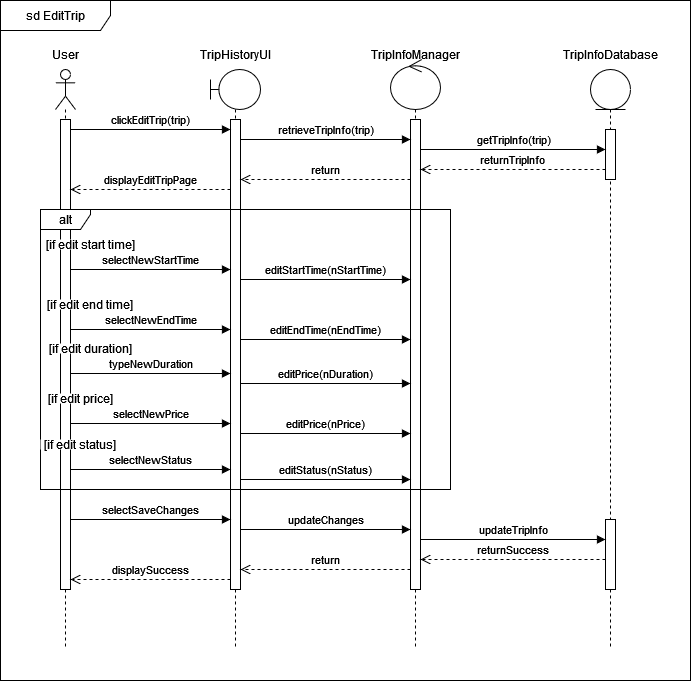

The diagram above was exported from draw.io. Its source (the exported page's mxGraphModel, read from the mxfile embedded in the PNG):
<mxGraphModel dx="1050" dy="549" grid="1" gridSize="10" guides="1" tooltips="1" connect="1" arrows="1" fold="1" page="1" pageScale="1" pageWidth="1169" pageHeight="827" math="0" shadow="0">
  <root>
    <mxCell id="0" />
    <mxCell id="1" parent="0" />
    <mxCell id="IpsOC0rGLpPg9oQVfI_S-11" value="" style="group" parent="1" connectable="0" vertex="1">
      <mxGeometry x="590" y="109" width="110" height="610" as="geometry" />
    </mxCell>
    <mxCell id="IpsOC0rGLpPg9oQVfI_S-5" value="" style="shape=umlLifeline;perimeter=lifelinePerimeter;whiteSpace=wrap;html=1;container=1;dropTarget=0;collapsible=0;recursiveResize=0;outlineConnect=0;portConstraint=eastwest;newEdgeStyle={&quot;curved&quot;:0,&quot;rounded&quot;:0};participant=umlControl;size=50;" parent="IpsOC0rGLpPg9oQVfI_S-11" vertex="1">
      <mxGeometry x="30" y="20" width="50" height="590" as="geometry" />
    </mxCell>
    <mxCell id="IpsOC0rGLpPg9oQVfI_S-17" value="" style="html=1;points=[[0,0,0,0,5],[0,1,0,0,-5],[1,0,0,0,5],[1,1,0,0,-5]];perimeter=orthogonalPerimeter;outlineConnect=0;targetShapes=umlLifeline;portConstraint=eastwest;newEdgeStyle={&quot;curved&quot;:0,&quot;rounded&quot;:0};" parent="IpsOC0rGLpPg9oQVfI_S-5" vertex="1">
      <mxGeometry x="20" y="60" width="10" height="470" as="geometry" />
    </mxCell>
    <mxCell id="IpsOC0rGLpPg9oQVfI_S-6" value="TripInfoManager" style="text;html=1;align=center;verticalAlign=middle;resizable=0;points=[];autosize=1;strokeColor=none;fillColor=none;" parent="IpsOC0rGLpPg9oQVfI_S-11" vertex="1">
      <mxGeometry width="110" height="30" as="geometry" />
    </mxCell>
    <mxCell id="IpsOC0rGLpPg9oQVfI_S-12" value="" style="group" parent="1" connectable="0" vertex="1">
      <mxGeometry x="420" y="109" width="90" height="610" as="geometry" />
    </mxCell>
    <mxCell id="IpsOC0rGLpPg9oQVfI_S-3" value="" style="shape=umlLifeline;perimeter=lifelinePerimeter;whiteSpace=wrap;html=1;container=1;dropTarget=0;collapsible=0;recursiveResize=0;outlineConnect=0;portConstraint=eastwest;newEdgeStyle={&quot;curved&quot;:0,&quot;rounded&quot;:0};participant=umlBoundary;" parent="IpsOC0rGLpPg9oQVfI_S-12" vertex="1">
      <mxGeometry x="20" y="30" width="50" height="580" as="geometry" />
    </mxCell>
    <mxCell id="IpsOC0rGLpPg9oQVfI_S-16" value="" style="html=1;points=[[0,0,0,0,5],[0,1,0,0,-5],[1,0,0,0,5],[1,1,0,0,-5]];perimeter=orthogonalPerimeter;outlineConnect=0;targetShapes=umlLifeline;portConstraint=eastwest;newEdgeStyle={&quot;curved&quot;:0,&quot;rounded&quot;:0};" parent="IpsOC0rGLpPg9oQVfI_S-3" vertex="1">
      <mxGeometry x="20" y="50" width="10" height="470" as="geometry" />
    </mxCell>
    <mxCell id="IpsOC0rGLpPg9oQVfI_S-4" value="TripHistoryUI" style="text;html=1;align=center;verticalAlign=middle;resizable=0;points=[];autosize=1;strokeColor=none;fillColor=none;" parent="IpsOC0rGLpPg9oQVfI_S-12" vertex="1">
      <mxGeometry width="90" height="30" as="geometry" />
    </mxCell>
    <mxCell id="IpsOC0rGLpPg9oQVfI_S-19" value="clickEditTrip(trip)" style="html=1;verticalAlign=bottom;endArrow=block;curved=0;rounded=0;" parent="1" target="IpsOC0rGLpPg9oQVfI_S-16" edge="1">
      <mxGeometry width="80" relative="1" as="geometry">
        <mxPoint x="300" y="199" as="sourcePoint" />
        <mxPoint x="410" y="199" as="targetPoint" />
      </mxGeometry>
    </mxCell>
    <mxCell id="IpsOC0rGLpPg9oQVfI_S-13" value="" style="group" parent="1" connectable="0" vertex="1">
      <mxGeometry x="270" y="109" width="630" height="610" as="geometry" />
    </mxCell>
    <mxCell id="IpsOC0rGLpPg9oQVfI_S-1" value="" style="shape=umlLifeline;perimeter=lifelinePerimeter;whiteSpace=wrap;html=1;container=1;dropTarget=0;collapsible=0;recursiveResize=0;outlineConnect=0;portConstraint=eastwest;newEdgeStyle={&quot;curved&quot;:0,&quot;rounded&quot;:0};participant=umlActor;" parent="IpsOC0rGLpPg9oQVfI_S-13" vertex="1">
      <mxGeometry x="15" y="30" width="20" height="580" as="geometry" />
    </mxCell>
    <mxCell id="IpsOC0rGLpPg9oQVfI_S-15" value="" style="html=1;points=[[0,0,0,0,5],[0,1,0,0,-5],[1,0,0,0,5],[1,1,0,0,-5]];perimeter=orthogonalPerimeter;outlineConnect=0;targetShapes=umlLifeline;portConstraint=eastwest;newEdgeStyle={&quot;curved&quot;:0,&quot;rounded&quot;:0};" parent="IpsOC0rGLpPg9oQVfI_S-1" vertex="1">
      <mxGeometry x="5" y="50" width="10" height="470" as="geometry" />
    </mxCell>
    <mxCell id="IpsOC0rGLpPg9oQVfI_S-2" value="User" style="text;html=1;align=center;verticalAlign=middle;resizable=0;points=[];autosize=1;strokeColor=none;fillColor=none;" parent="IpsOC0rGLpPg9oQVfI_S-13" vertex="1">
      <mxGeometry width="50" height="30" as="geometry" />
    </mxCell>
    <mxCell id="IpsOC0rGLpPg9oQVfI_S-20" value="displayEditTripPage" style="html=1;verticalAlign=bottom;endArrow=open;dashed=1;endSize=8;curved=0;rounded=0;" parent="IpsOC0rGLpPg9oQVfI_S-13" edge="1">
      <mxGeometry relative="1" as="geometry">
        <mxPoint x="190" y="150" as="sourcePoint" />
        <mxPoint x="30" y="150" as="targetPoint" />
      </mxGeometry>
    </mxCell>
    <mxCell id="IpsOC0rGLpPg9oQVfI_S-23" value="[if edit start time]" style="rounded=0;whiteSpace=wrap;html=1;strokeColor=none;" parent="IpsOC0rGLpPg9oQVfI_S-13" vertex="1">
      <mxGeometry y="200" width="100" height="10" as="geometry" />
    </mxCell>
    <mxCell id="IpsOC0rGLpPg9oQVfI_S-24" value="selectNewStartTime" style="html=1;verticalAlign=bottom;endArrow=block;curved=0;rounded=0;" parent="IpsOC0rGLpPg9oQVfI_S-13" edge="1">
      <mxGeometry width="80" relative="1" as="geometry">
        <mxPoint x="30" y="230" as="sourcePoint" />
        <mxPoint x="190" y="230" as="targetPoint" />
      </mxGeometry>
    </mxCell>
    <mxCell id="IpsOC0rGLpPg9oQVfI_S-34" value="[if edit end time]" style="rounded=0;whiteSpace=wrap;html=1;strokeColor=none;" parent="IpsOC0rGLpPg9oQVfI_S-13" vertex="1">
      <mxGeometry y="260" width="100" height="10" as="geometry" />
    </mxCell>
    <mxCell id="IpsOC0rGLpPg9oQVfI_S-35" value="editStartTime(nStartTime)" style="html=1;verticalAlign=bottom;endArrow=block;curved=0;rounded=0;" parent="IpsOC0rGLpPg9oQVfI_S-13" edge="1">
      <mxGeometry x="0.0028" width="80" relative="1" as="geometry">
        <mxPoint x="200" y="240" as="sourcePoint" />
        <mxPoint x="370" y="240" as="targetPoint" />
        <mxPoint as="offset" />
      </mxGeometry>
    </mxCell>
    <mxCell id="IpsOC0rGLpPg9oQVfI_S-9" value="" style="group" parent="IpsOC0rGLpPg9oQVfI_S-13" connectable="0" vertex="1">
      <mxGeometry x="510" width="120" height="610" as="geometry" />
    </mxCell>
    <mxCell id="IpsOC0rGLpPg9oQVfI_S-7" value="" style="shape=umlLifeline;perimeter=lifelinePerimeter;whiteSpace=wrap;html=1;container=1;dropTarget=0;collapsible=0;recursiveResize=0;outlineConnect=0;portConstraint=eastwest;newEdgeStyle={&quot;curved&quot;:0,&quot;rounded&quot;:0};participant=umlEntity;" parent="IpsOC0rGLpPg9oQVfI_S-9" vertex="1">
      <mxGeometry x="40" y="30" width="40" height="580" as="geometry" />
    </mxCell>
    <mxCell id="IpsOC0rGLpPg9oQVfI_S-18" value="" style="html=1;points=[[0,0,0,0,5],[0,1,0,0,-5],[1,0,0,0,5],[1,1,0,0,-5]];perimeter=orthogonalPerimeter;outlineConnect=0;targetShapes=umlLifeline;portConstraint=eastwest;newEdgeStyle={&quot;curved&quot;:0,&quot;rounded&quot;:0};" parent="IpsOC0rGLpPg9oQVfI_S-7" vertex="1">
      <mxGeometry x="15" y="60" width="10" height="50" as="geometry" />
    </mxCell>
    <mxCell id="IpsOC0rGLpPg9oQVfI_S-80" value="" style="html=1;points=[[0,0,0,0,5],[0,1,0,0,-5],[1,0,0,0,5],[1,1,0,0,-5]];perimeter=orthogonalPerimeter;outlineConnect=0;targetShapes=umlLifeline;portConstraint=eastwest;newEdgeStyle={&quot;curved&quot;:0,&quot;rounded&quot;:0};" parent="IpsOC0rGLpPg9oQVfI_S-7" vertex="1">
      <mxGeometry x="15" y="450" width="10" height="70" as="geometry" />
    </mxCell>
    <mxCell id="IpsOC0rGLpPg9oQVfI_S-8" value="TripInfoDatabase" style="text;html=1;align=center;verticalAlign=middle;resizable=0;points=[];autosize=1;strokeColor=none;fillColor=none;" parent="IpsOC0rGLpPg9oQVfI_S-9" vertex="1">
      <mxGeometry width="120" height="30" as="geometry" />
    </mxCell>
    <mxCell id="IpsOC0rGLpPg9oQVfI_S-37" value="selectNewEndTime" style="html=1;verticalAlign=bottom;endArrow=block;curved=0;rounded=0;" parent="IpsOC0rGLpPg9oQVfI_S-13" edge="1">
      <mxGeometry width="80" relative="1" as="geometry">
        <mxPoint x="30" y="290" as="sourcePoint" />
        <mxPoint x="190" y="290" as="targetPoint" />
      </mxGeometry>
    </mxCell>
    <mxCell id="IpsOC0rGLpPg9oQVfI_S-38" value="editEndTime(nEndTime)" style="html=1;verticalAlign=bottom;endArrow=block;curved=0;rounded=0;" parent="IpsOC0rGLpPg9oQVfI_S-13" edge="1">
      <mxGeometry width="80" relative="1" as="geometry">
        <mxPoint x="200" y="300" as="sourcePoint" />
        <mxPoint x="370" y="300" as="targetPoint" />
      </mxGeometry>
    </mxCell>
    <mxCell id="IpsOC0rGLpPg9oQVfI_S-40" value="[if edit duration]" style="rounded=0;whiteSpace=wrap;html=1;strokeColor=none;" parent="IpsOC0rGLpPg9oQVfI_S-13" vertex="1">
      <mxGeometry y="304" width="100" height="10" as="geometry" />
    </mxCell>
    <mxCell id="IpsOC0rGLpPg9oQVfI_S-41" value="typeNewDuration" style="html=1;verticalAlign=bottom;endArrow=block;curved=0;rounded=0;" parent="IpsOC0rGLpPg9oQVfI_S-13" edge="1">
      <mxGeometry width="80" relative="1" as="geometry">
        <mxPoint x="30" y="334" as="sourcePoint" />
        <mxPoint x="190" y="334" as="targetPoint" />
      </mxGeometry>
    </mxCell>
    <mxCell id="IpsOC0rGLpPg9oQVfI_S-44" value="editPrice(nDuration)" style="html=1;verticalAlign=bottom;endArrow=block;curved=0;rounded=0;" parent="IpsOC0rGLpPg9oQVfI_S-13" edge="1">
      <mxGeometry width="80" relative="1" as="geometry">
        <mxPoint x="200" y="344" as="sourcePoint" />
        <mxPoint x="370" y="344" as="targetPoint" />
      </mxGeometry>
    </mxCell>
    <mxCell id="IpsOC0rGLpPg9oQVfI_S-68" value="[if edit price]" style="rounded=0;whiteSpace=wrap;html=1;strokeColor=none;" parent="IpsOC0rGLpPg9oQVfI_S-13" vertex="1">
      <mxGeometry y="354" width="80" height="10" as="geometry" />
    </mxCell>
    <mxCell id="IpsOC0rGLpPg9oQVfI_S-69" value="selectNewPrice" style="html=1;verticalAlign=bottom;endArrow=block;curved=0;rounded=0;" parent="IpsOC0rGLpPg9oQVfI_S-13" edge="1">
      <mxGeometry width="80" relative="1" as="geometry">
        <mxPoint x="30" y="384" as="sourcePoint" />
        <mxPoint x="190" y="384" as="targetPoint" />
      </mxGeometry>
    </mxCell>
    <mxCell id="IpsOC0rGLpPg9oQVfI_S-70" value="editPrice(nPrice)" style="html=1;verticalAlign=bottom;endArrow=block;curved=0;rounded=0;" parent="IpsOC0rGLpPg9oQVfI_S-13" edge="1">
      <mxGeometry width="80" relative="1" as="geometry">
        <mxPoint x="200" y="394" as="sourcePoint" />
        <mxPoint x="370" y="394" as="targetPoint" />
      </mxGeometry>
    </mxCell>
    <mxCell id="IpsOC0rGLpPg9oQVfI_S-21" value="alt" style="shape=umlFrame;whiteSpace=wrap;html=1;pointerEvents=0;width=50;height=20;" parent="IpsOC0rGLpPg9oQVfI_S-13" vertex="1">
      <mxGeometry y="170" width="410" height="280" as="geometry" />
    </mxCell>
    <mxCell id="IpsOC0rGLpPg9oQVfI_S-73" value="selectSaveChanges" style="html=1;verticalAlign=bottom;endArrow=block;curved=0;rounded=0;" parent="IpsOC0rGLpPg9oQVfI_S-13" edge="1">
      <mxGeometry width="80" relative="1" as="geometry">
        <mxPoint x="30" y="480" as="sourcePoint" />
        <mxPoint x="190" y="480" as="targetPoint" />
      </mxGeometry>
    </mxCell>
    <mxCell id="IpsOC0rGLpPg9oQVfI_S-74" value="retrieveTripInfo(trip)" style="html=1;verticalAlign=bottom;endArrow=block;curved=0;rounded=0;" parent="IpsOC0rGLpPg9oQVfI_S-13" edge="1">
      <mxGeometry width="80" relative="1" as="geometry">
        <mxPoint x="200" y="100" as="sourcePoint" />
        <mxPoint x="370" y="100.00000000000006" as="targetPoint" />
      </mxGeometry>
    </mxCell>
    <mxCell id="IpsOC0rGLpPg9oQVfI_S-75" value="return" style="html=1;verticalAlign=bottom;endArrow=open;dashed=1;endSize=8;curved=0;rounded=0;" parent="IpsOC0rGLpPg9oQVfI_S-13" edge="1">
      <mxGeometry x="0.0028" relative="1" as="geometry">
        <mxPoint x="370" y="140.00000000000006" as="sourcePoint" />
        <mxPoint x="200" y="140" as="targetPoint" />
        <mxPoint as="offset" />
      </mxGeometry>
    </mxCell>
    <mxCell id="IpsOC0rGLpPg9oQVfI_S-76" value="getTripInfo(trip)" style="html=1;verticalAlign=bottom;endArrow=block;curved=0;rounded=0;" parent="IpsOC0rGLpPg9oQVfI_S-13" target="IpsOC0rGLpPg9oQVfI_S-18" edge="1">
      <mxGeometry width="80" relative="1" as="geometry">
        <mxPoint x="380" y="110" as="sourcePoint" />
        <mxPoint x="460" y="110" as="targetPoint" />
      </mxGeometry>
    </mxCell>
    <mxCell id="IpsOC0rGLpPg9oQVfI_S-77" value="returnTripInfo" style="html=1;verticalAlign=bottom;endArrow=open;dashed=1;endSize=8;curved=0;rounded=0;" parent="IpsOC0rGLpPg9oQVfI_S-13" source="IpsOC0rGLpPg9oQVfI_S-18" edge="1">
      <mxGeometry relative="1" as="geometry">
        <mxPoint x="460" y="130" as="sourcePoint" />
        <mxPoint x="380" y="130" as="targetPoint" />
      </mxGeometry>
    </mxCell>
    <mxCell id="IpsOC0rGLpPg9oQVfI_S-78" value="updateChanges" style="html=1;verticalAlign=bottom;endArrow=block;curved=0;rounded=0;" parent="IpsOC0rGLpPg9oQVfI_S-13" target="IpsOC0rGLpPg9oQVfI_S-17" edge="1">
      <mxGeometry width="80" relative="1" as="geometry">
        <mxPoint x="200" y="490" as="sourcePoint" />
        <mxPoint x="280" y="490" as="targetPoint" />
      </mxGeometry>
    </mxCell>
    <mxCell id="IpsOC0rGLpPg9oQVfI_S-79" value="updateTripInfo" style="html=1;verticalAlign=bottom;endArrow=block;curved=0;rounded=0;" parent="IpsOC0rGLpPg9oQVfI_S-13" target="IpsOC0rGLpPg9oQVfI_S-80" edge="1">
      <mxGeometry width="80" relative="1" as="geometry">
        <mxPoint x="380" y="500" as="sourcePoint" />
        <mxPoint x="530" y="500" as="targetPoint" />
      </mxGeometry>
    </mxCell>
    <mxCell id="IpsOC0rGLpPg9oQVfI_S-81" value="displaySuccess" style="html=1;verticalAlign=bottom;endArrow=open;dashed=1;endSize=8;curved=0;rounded=0;" parent="IpsOC0rGLpPg9oQVfI_S-13" edge="1">
      <mxGeometry relative="1" as="geometry">
        <mxPoint x="190" y="540" as="sourcePoint" />
        <mxPoint x="30" y="540" as="targetPoint" />
      </mxGeometry>
    </mxCell>
    <mxCell id="IpsOC0rGLpPg9oQVfI_S-82" value="returnSuccess" style="html=1;verticalAlign=bottom;endArrow=open;dashed=1;endSize=8;curved=0;rounded=0;" parent="IpsOC0rGLpPg9oQVfI_S-13" source="IpsOC0rGLpPg9oQVfI_S-80" edge="1">
      <mxGeometry relative="1" as="geometry">
        <mxPoint x="460" y="520" as="sourcePoint" />
        <mxPoint x="380" y="520" as="targetPoint" />
      </mxGeometry>
    </mxCell>
    <mxCell id="IpsOC0rGLpPg9oQVfI_S-83" value="return" style="html=1;verticalAlign=bottom;endArrow=open;dashed=1;endSize=8;curved=0;rounded=0;" parent="IpsOC0rGLpPg9oQVfI_S-13" source="IpsOC0rGLpPg9oQVfI_S-17" edge="1">
      <mxGeometry relative="1" as="geometry">
        <mxPoint x="280" y="530" as="sourcePoint" />
        <mxPoint x="200" y="530" as="targetPoint" />
      </mxGeometry>
    </mxCell>
    <mxCell id="IpsOC0rGLpPg9oQVfI_S-84" value="sd EditTrip" style="shape=umlFrame;whiteSpace=wrap;html=1;pointerEvents=0;width=110;height=30;" parent="1" vertex="1">
      <mxGeometry x="230" y="70" width="690" height="680" as="geometry" />
    </mxCell>
    <mxCell id="yOCd54eAYj5LrlWiv45_-2" value="[if edit status]" style="rounded=0;whiteSpace=wrap;html=1;strokeColor=none;" parent="1" vertex="1">
      <mxGeometry x="270" y="509" width="80" height="10" as="geometry" />
    </mxCell>
    <mxCell id="yOCd54eAYj5LrlWiv45_-3" value="selectNewStatus" style="html=1;verticalAlign=bottom;endArrow=block;curved=0;rounded=0;" parent="1" edge="1">
      <mxGeometry width="80" relative="1" as="geometry">
        <mxPoint x="300" y="539" as="sourcePoint" />
        <mxPoint x="460" y="539" as="targetPoint" />
      </mxGeometry>
    </mxCell>
    <mxCell id="yOCd54eAYj5LrlWiv45_-4" value="editStatus(nStatus)" style="html=1;verticalAlign=bottom;endArrow=block;curved=0;rounded=0;" parent="1" edge="1">
      <mxGeometry width="80" relative="1" as="geometry">
        <mxPoint x="470" y="549" as="sourcePoint" />
        <mxPoint x="640" y="549" as="targetPoint" />
      </mxGeometry>
    </mxCell>
  </root>
</mxGraphModel>